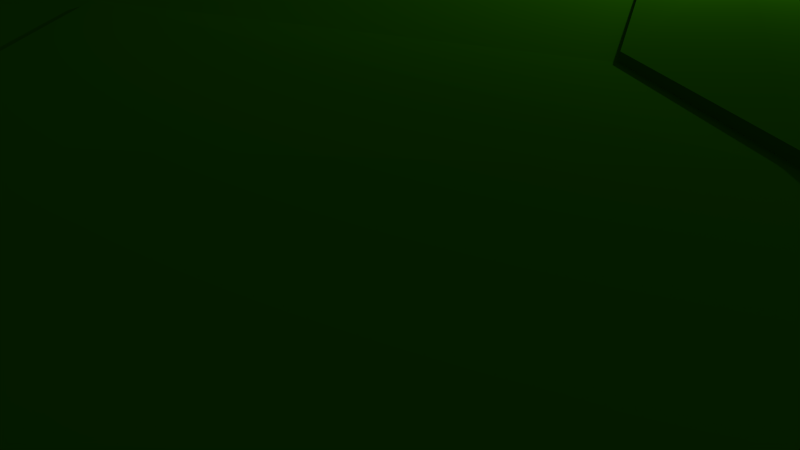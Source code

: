 # Source: island2.blend  (saved by Blender 2.76.0; exported with 4.5.12 LTS)
import bpy
from mathutils import Matrix  # noqa: F401  (used for matrix-valued properties, if any)

bpy.ops.wm.read_factory_settings(use_empty=True)
scene = bpy.context.scene
scene.name = 'Scene'

# ---- collections
col_collection_1 = bpy.data.collections.new('Collection 1'); scene.collection.children.link(col_collection_1)

# ---- materials (node trees are filled in below, after node groups)
mat_material_001 = bpy.data.materials.new('Material.001')
mat_material_001.alpha_threshold = 0.0
mat_material_001.use_transparent_shadow = False
mat_material_001.diffuse_color = (0.2738, 0.1135, 0.03076, 1.0)
mat_material_001.specular_color = (0.01739, 0.01739, 0.01739)
mat_material_001.roughness = 0.5
mat_material_002 = bpy.data.materials.new('Material.002')
mat_material_002.alpha_threshold = 0.0
mat_material_002.use_transparent_shadow = False
mat_material_002.diffuse_color = (0.02193, 0.1523, 0.0001441, 1.0)
mat_material_002.specular_color = (0.1902, 0.1902, 0.1902)
mat_material_002.roughness = 0.5

# ---- material node trees

# ---- world
world_world = bpy.data.worlds.new('World'); scene.world = world_world
world_world.color = (0.05088, 0.05088, 0.05088)
world_world.use_sun_shadow = False
world_world.sun_shadow_jitter_overblur = 0.0
world_world.cycles.sampling_method = 'MANUAL'
world_world.cycles.sample_map_resolution = 256

# ---- cameras
cam_camera = bpy.data.cameras.new('Camera')
cam_camera.clip_end = 100.0
cam_camera.lens = 35.0
cam_camera.sensor_width = 32.0
cam_camera.sensor_height = 18.0
cam_camera.ortho_scale = 7.314
cam_camera.dof.focus_distance = 0.0
cam_camera.dof.aperture_fstop = 128.0

# ---- lights
light_lamp = bpy.data.lights.new('Lamp', 'POINT')
light_lamp.transmission_factor = 0.0
light_lamp.cutoff_distance = 30.0
light_lamp.energy = 100.0
light_lamp.shadow_buffer_clip_start = 1.001
light_lamp.shadow_soft_size = 0.1
light_lamp.shadow_maximum_resolution = 0.006
light_lamp.use_absolute_resolution = True
light_lamp.cycles.use_multiple_importance_sampling = False

# ---- meshes
me_sphere = bpy.data.meshes.new('Sphere')
me_sphere.from_pydata([(0.9286, 1.085, 1.278), (0.08739, 1.593, 1.309), (0.5935, 1.401, 1.083), (-0.1346, 1.466, 1.309), (1.077, 1.379, 1.083), (0.9885, 1.208, 1.278), (1.229, 0.9609, 1.198), (1.109, 0.8639, 1.277), (1.621, 0.4821, 1.146), (1.439, 0.4355, 1.278), (1.703, -0.02496, 1.146), (1.506, -0.001696, 1.278), (1.621, -0.3754, 1.146), (1.439, -0.2893, 1.278), (1.39, -0.6725, 1.146), (1.249, -0.5331, 1.278), (1.107, -0.8834, 1.146), (1.025, -0.7078, 1.278), (0.6467, -1.01, 1.146), (0.641, -0.8192, 1.278), (0.2231, -0.9373, 1.146), (0.2914, -0.7593, 1.278), (-0.1611, -0.7384, 1.146), (-0.0289, -0.596, 1.278), (-0.448, -0.4311, 1.098), (-0.2718, -0.3425, 1.233), (-0.561, 0.03754, 1.112), (-0.3688, 0.05799, 1.246), (-0.5705, 0.6112, 1.107), (-0.4057, 0.5648, 1.277), (-0.3743, 1.072, 1.07), (-0.2172, 0.9452, 1.266), (0.1354, 1.379, 1.083), (0.3372, 1.582, 1.309), (1.025, 0.7921, 1.277), (1.314, 0.3909, 1.278), (1.37, -0.001696, 1.278), (1.314, -0.2447, 1.278), (1.153, -0.4508, 1.278), (0.9735, -0.6002, 1.278), (0.641, -0.7028, 1.278), (0.3434, -0.6517, 1.278), (0.06707, -0.5137, 1.278), (-0.1464, -0.2979, 1.233), (-0.2331, 0.05799, 1.246), (-0.2964, 0.5259, 1.277), (-0.1066, 0.8504, 1.266), (0.7291, 1.398, 1.309), (0.9286, 1.085, 1.315), (0.06835, 1.633, 1.309), (1.025, 0.7921, 1.305), (1.314, 0.3909, 1.309), (1.37, -0.001696, 1.309), (1.314, -0.2447, 1.309), (1.153, -0.4508, 1.309), (0.9735, -0.6002, 1.309), (0.641, -0.7028, 1.309), (0.3434, -0.6517, 1.309), (0.06707, -0.5137, 1.309), (-0.1464, -0.2979, 1.264), (-0.2331, 0.05799, 1.277), (-0.2964, 0.5259, 1.305), (-0.1066, 0.8504, 1.302), (-0.1698, 1.496, 1.309), (0.9065, 1.039, 1.315), (0.3372, 1.625, 1.309), (0.9944, 0.7655, 1.305), (1.268, 0.3744, 1.309), (1.32, -0.001696, 1.309), (1.268, -0.2283, 1.309), (1.118, -0.4203, 1.309), (0.9543, -0.5605, 1.309), (0.641, -0.6597, 1.309), (0.3626, -0.6119, 1.309), (0.1026, -0.4833, 1.309), (-0.1, -0.2815, 1.264), (-0.1829, 0.05799, 1.277), (-0.2559, 0.5116, 1.305), (-0.06572, 0.8153, 1.302), (0.7482, 1.438, 1.309), (0.9065, 1.039, 1.331), (0.06835, 1.633, 1.278), (0.9944, 0.7655, 1.317), (1.268, 0.3744, 1.324), (1.32, -0.001696, 1.324), (1.268, -0.2283, 1.324), (1.118, -0.4203, 1.324), (0.9543, -0.5605, 1.324), (0.641, -0.6597, 1.324), (0.3626, -0.6119, 1.324), (0.1026, -0.4833, 1.324), (-0.1, -0.2815, 1.278), (-0.1829, 0.05799, 1.292), (-0.2559, 0.5116, 1.317), (-0.06572, 0.8153, 1.319), (-0.1698, 1.496, 1.278), (0.8318, 0.8839, 1.331), (0.01686, 1.739, 1.278), (0.8899, 0.6758, 1.317), (1.111, 0.3188, 1.324), (1.151, -0.001696, 1.324), (1.111, -0.1726, 1.324), (0.9981, -0.3175, 1.324), (0.8894, -0.4261, 1.324), (0.641, -0.5143, 1.324), (0.4275, -0.4776, 1.324), (0.2224, -0.3804, 1.324), (0.0566, -0.2258, 1.278), (-0.01336, 0.05799, 1.292), (-0.1193, 0.463, 1.317), (0.07238, 0.6969, 1.319), (-0.06392, 1.916, 1.149), (0.8318, 0.8839, 1.36), (-0.2649, 1.578, 1.278), (0.8899, 0.6758, 1.339), (1.111, 0.3188, 1.348), (1.151, -0.001696, 1.348), (1.111, -0.1726, 1.348), (0.9981, -0.3175, 1.348), (0.8894, -0.4261, 1.348), (0.641, -0.5143, 1.348), (0.4275, -0.4776, 1.348), (0.2224, -0.3804, 1.348), (0.0566, -0.2258, 1.303), (-0.01336, 0.05799, 1.317), (-0.1193, 0.463, 1.339), (0.07238, 0.6969, 1.347), (-0.4073, 1.719, 1.149), (0.7048, 0.5967, 1.36), (0.7997, 1.544, 1.278), (0.7174, 0.5279, 1.339), (0.8526, 0.227, 1.348), (0.8709, -0.001696, 1.348), (0.8526, -0.08083, 1.348), (0.8003, -0.1479, 1.348), (0.7824, -0.2045, 1.348), (0.641, -0.2744, 1.348), (0.5345, -0.256, 1.348), (0.4202, -0.2108, 1.348), (0.3149, -0.134, 1.303), (0.2663, 0.05799, 1.317), (0.1061, 0.3829, 1.339), (0.154, 0.5243, 1.314), (0.8698, 1.712, 1.149), (0.7048, 0.5967, 1.384), (0.5902, 0.5909, 1.384), (0.7174, 0.5279, 1.358), (0.8526, 0.227, 1.37), (0.8709, -0.001696, 1.37), (0.8526, -0.08083, 1.37), (0.8003, -0.1479, 1.37), (0.7824, -0.2045, 1.37), (0.641, -0.2744, 1.37), (0.5345, -0.256, 1.37), (0.4202, -0.2108, 1.37), (0.3149, -0.134, 1.325), (0.2663, 0.05799, 1.338), (0.1061, 0.3829, 1.358), (0.154, 0.5243, 1.339), (0.496, 0.6286, 1.384), (0.3372, 1.74, 1.278), (0.9893, 1.21, 1.253), (1.11, 0.8648, 1.258), (1.441, 0.4361, 1.256), (1.508, -0.001696, 1.256), (1.441, -0.2899, 1.256), (1.251, -0.5342, 1.256), (1.026, -0.7092, 1.256), (0.641, -0.8207, 1.256), (0.2907, -0.7607, 1.256), (-0.03016, -0.5971, 1.256), (-0.2734, -0.3431, 1.211), (-0.3706, 0.05799, 1.224), (-0.4072, 0.5653, 1.258), (-0.2186, 0.9465, 1.241), (0.3285, 1.927, 1.149), (1.038, 1.311, 1.265), (1.178, 0.9233, 1.267), (1.543, 0.4723, 1.266), (1.618, -0.001696, 1.266), (1.543, -0.3261, 1.266), (1.329, -0.6012, 1.266), (1.068, -0.7967, 1.266), (0.641, -0.9154, 1.266), (0.2485, -0.8482, 1.266), (-0.1082, -0.6641, 1.266), (-0.3754, -0.3793, 1.221), (-0.481, 0.05799, 1.234), (-0.4962, 0.5969, 1.267), (-0.3085, 1.024, 1.252), (0.3372, 1.625, 1.278), (0.7482, 1.438, 1.278), (1.683, -0.1099, 1.146), (1.62, -0.1876, 1.146), (1.642, -0.2852, 1.146), (1.457, -0.2152, 1.278), (1.433, -0.1339, 1.278), (1.49, -0.07143, 1.278), (1.328, -0.1822, 1.278), (1.302, -0.1119, 1.278), (1.357, -0.06063, 1.278), (1.328, -0.1822, 1.309), (1.302, -0.1119, 1.309), (1.357, -0.06063, 1.309), (1.281, -0.1699, 1.309), (1.254, -0.1038, 1.309), (1.307, -0.05663, 1.309), (1.281, -0.1699, 1.324), (1.254, -0.1038, 1.324), (1.307, -0.05663, 1.324), (1.121, -0.1286, 1.324), (1.091, -0.0764, 1.324), (1.141, -0.04314, 1.324), (1.121, -0.1286, 1.348), (1.091, -0.0764, 1.348), (1.141, -0.04314, 1.348), (0.8573, -0.06045, 1.348), (0.8215, -0.0312, 1.348), (0.8665, -0.02088, 1.348), (0.8573, -0.06045, 1.37), (0.8215, -0.0312, 1.37), (0.8665, -0.02088, 1.37), (1.492, -0.07157, 1.256), (1.435, -0.1341, 1.256), (1.458, -0.2157, 1.256), (1.6, -0.08036, 1.266), (1.541, -0.152, 1.266), (1.562, -0.2426, 1.266), (0.9286, 1.085, 1.278), (0.5935, 1.401, 1.083), (1.077, 1.379, 1.083), (0.9885, 1.208, 1.278), (-0.3743, 1.072, 1.07), (-0.2172, 0.9452, 1.266), (0.1354, 1.379, 1.083), (-0.1066, 0.8504, 1.266), (0.9286, 1.085, 1.315), (-0.1066, 0.8504, 1.302), (0.9065, 1.039, 1.315), (-0.06572, 0.8153, 1.302), (0.9065, 1.039, 1.331), (-0.06572, 0.8153, 1.319), (0.8318, 0.8839, 1.331), (0.07238, 0.6969, 1.319), (0.8318, 0.8839, 1.36), (0.07238, 0.6969, 1.347), (0.6725, 0.665, 1.36), (0.2072, 0.64, 1.314), (0.6725, 0.665, 1.384), (0.5902, 0.5909, 1.384), (0.2072, 0.64, 1.339), (0.496, 0.6286, 1.384), (0.9893, 1.21, 1.253), (-0.2186, 0.9465, 1.241), (1.038, 1.311, 1.265), (-0.3085, 1.024, 1.252), (0.7291, 1.398, 1.323), (0.3372, 1.582, 1.323), (-0.1346, 1.466, 1.323), (0.08739, 1.593, 1.323), (0.6648, 1.265, 1.323), (0.3372, 1.438, 1.323), (-0.01576, 1.364, 1.323), (0.1517, 1.46, 1.323), (0.6648, 1.265, 1.348), (0.3372, 1.438, 1.348), (-0.01576, 1.364, 1.348), (0.1517, 1.46, 1.348), (0.5587, 1.046, 1.348), (0.3372, 1.2, 1.348), (0.1803, 1.196, 1.348), (0.2578, 1.24, 1.348), (0.5587, 1.046, 1.369), (0.3372, 1.2, 1.369), (0.1803, 1.196, 1.369), (0.2578, 1.24, 1.369), (0.3372, 1.742, 1.256), (0.8003, 1.546, 1.256), (-0.2662, 1.579, 1.256), (0.01618, 1.741, 1.256), (0.8422, 1.633, 1.266), (-0.3436, 1.645, 1.266), (-0.0257, 1.827, 1.266), (0.3372, 1.835, 1.266), (-0.293, 0.1296, 1.248), (-0.6151, 0.1254, 1.123), (-0.4247, 0.1356, 1.248), (-0.293, 0.1296, 1.279), (-0.2443, 0.1274, 1.279), (-0.2443, 0.1274, 1.293), (-0.07982, 0.12, 1.293), (-0.07982, 0.12, 1.317), (0.1915, 0.1078, 1.317), (0.1915, 0.1078, 1.338), (-0.4264, 0.1357, 1.227), (-0.5336, 0.1405, 1.237), (-0.2716, 0.007194, 1.241), (-0.5981, -0.02935, 1.107), (-0.4058, 0.0008357, 1.241), (-0.2716, 0.007194, 1.272), (-0.2219, 0.009546, 1.272), (-0.2219, 0.009546, 1.286), (-0.05423, 0.01749, 1.286), (-0.05423, 0.01749, 1.311), (0.2224, 0.03059, 1.311), (0.2224, 0.03059, 1.333), (-0.4076, 0.000752, 1.219), (-0.5168, -0.004421, 1.229), (0.5919, 1.385, 0.8709), (1.064, 1.363, 0.8709), (1.213, 0.9547, 0.983), (1.596, 0.4872, 0.9318), (1.675, -0.008011, 0.9318), (1.616, -0.2621, 0.9318), (1.596, -0.3502, 0.9318), (1.37, -0.6404, 0.9318), (1.093, -0.8463, 0.9318), (0.6439, -0.9698, 0.9318), (0.2302, -0.8989, 0.9318), (-0.1449, -0.7047, 0.9318), (-0.4251, -0.4046, 0.8856), (-0.5717, -0.0123, 0.8939), (-0.5354, 0.05302, 0.8992), (-0.5882, 0.1388, 0.9094), (-0.5447, 0.6132, 0.8938), (-0.3532, 1.063, 0.8582), (0.1446, 1.363, 0.8709), (-0.05003, 1.887, 0.9353), (0.3332, 1.898, 0.9353), (-0.3853, 1.695, 0.9353), (0.8617, 1.688, 0.9353), (1.656, -0.09099, 0.9318), (1.595, -0.1669, 0.9318), (0.5919, 1.385, 0.8709), (1.064, 1.363, 0.8709), (-0.3532, 1.063, 0.8582), (0.1446, 1.363, 0.8709), (0.5797, 1.235, 0.5229), (0.9677, 1.217, 0.5229), (1.123, 0.9129, 0.4259), (1.405, 0.4969, 0.573), (1.47, 0.08964, 0.573), (1.422, -0.1193, 0.573), (1.455, -0.2196, 0.3815), (1.219, -0.4304, 0.573), (0.9918, -0.5998, 0.573), (0.6292, -0.7572, 0.3815), (0.2147, -0.6433, 0.5046), (-0.0263, -0.4833, 0.573), (-0.2984, -0.2668, 0.3413), (-0.3773, 0.08612, 0.5418), (-0.3475, 0.1398, 0.5462), (-0.3909, 0.2104, 0.5545), (-0.3551, 0.6006, 0.5417), (-0.1976, 0.9702, 0.5124), (0.2118, 1.217, 0.5229), (0.05172, 1.648, 0.5759), (0.3669, 1.657, 0.5759), (-0.224, 1.49, 0.5759), (0.8016, 1.485, 0.5759), (1.455, 0.0214, 0.573), (1.404, -0.041, 0.573), (0.5797, 1.235, 0.5229), (0.9677, 1.217, 0.5229), (-0.1976, 0.9702, 0.5124), (0.2118, 1.217, 0.5229), (0.5372, 1.129, -0.06768), (0.788, 1.118, -0.06768), (0.8673, 0.9006, -0.008064), (1.071, 0.6521, -0.03528), (1.113, 0.3888, -0.03528), (1.082, 0.2537, -0.03528), (1.071, 0.2069, -0.03528), (0.9507, 0.05264, -0.03528), (0.8036, -0.05682, -0.03528), (0.5648, -0.1225, -0.03528), (0.3449, -0.08479, -0.03528), (0.1455, 0.01844, -0.03528), (-0.003488, 0.178, -0.05986), (-0.08144, 0.3866, -0.05546), (-0.06217, 0.4213, -0.05264), (-0.09023, 0.4669, -0.04721), (-0.09834, 0.7416, -0.2818), (0.03474, 0.9581, -0.07443), (0.2994, 1.118, -0.06768), (0.1792, 1.456, -0.2585), (0.3996, 1.402, -0.03344), (0.01763, 1.373, -0.03344), (0.6806, 1.291, -0.03344), (1.103, 0.3447, -0.03528), (1.07, 0.3044, -0.03528), (0.5372, 1.129, -0.06768), (0.788, 1.118, -0.06768), (0.03474, 0.9581, -0.07443), (0.2994, 1.118, -0.06768), (0.5195, 0.913, -0.5713), (0.6493, 0.9071, -0.5713), (0.6903, 0.7947, -0.5405), (0.7955, 0.6661, -0.5546), (0.8174, 0.5299, -0.5546), (0.8012, 0.46, -0.5546), (0.7955, 0.4358, -0.5546), (0.7334, 0.356, -0.5546), (0.6921, 0.2234, -0.647), (0.5338, 0.2654, -0.5546), (0.42, 0.2849, -0.5546), (0.2623, 0.2726, -0.647), (0.2397, 0.4208, -0.5673), (0.1994, 0.5288, -0.565), (0.2094, 0.5467, -0.5635), (0.1949, 0.5703, -0.5607), (0.2068, 0.7008, -0.565), (0.2595, 0.8244, -0.5748), (0.3964, 0.9071, -0.5713), (0.3429, 1.051, -0.5536), (0.4483, 1.054, -0.5536), (0.2687, 0.9821, -0.5536), (0.6118, 1.103, -0.6458), (0.8121, 0.5071, -0.5546), (0.8663, 0.4593, -0.647), (0.5195, 0.913, -0.5713), (0.6493, 0.9071, -0.5713), (0.19, 0.8862, -0.6726), (0.3964, 0.9071, -0.5713), (0.5173, 0.7049, -0.8717), (0.5652, 0.7027, -0.8717), (0.5803, 0.6613, -0.8603), (0.6192, 0.6138, -0.8655), (0.6272, 0.5636, -0.8655), (0.6212, 0.5378, -0.8655), (0.6192, 0.5289, -0.8655), (0.5962, 0.4994, -0.8655), (0.5682, 0.4785, -0.8655), (0.5226, 0.466, -0.8655), (0.4806, 0.4732, -0.8655), (0.4425, 0.4929, -0.8655), (0.4141, 0.5233, -0.8702), (0.3992, 0.5632, -0.8693), (0.4029, 0.5698, -0.8688), (0.3976, 0.5785, -0.8677), (0.402, 0.6266, -0.8693), (0.4214, 0.6722, -0.8729), (0.4719, 0.7027, -0.8717), (0.4522, 0.7559, -0.8651), (0.4911, 0.757, -0.8651), (0.4181, 0.7364, -0.8651), (0.5447, 0.7357, -0.8651), (0.6253, 0.5552, -0.8655), (0.6191, 0.5475, -0.8655), (0.5173, 0.7049, -0.8717), (0.5652, 0.7027, -0.8717), (0.4214, 0.6722, -0.8729), (0.4719, 0.7027, -0.8717), (0.5126, 0.5917, -1.143), (0.5132, 0.5914, -1.145)], [], [(21, 19, 40, 41), (279, 97, 160, 276), (15, 13, 37, 38), (161, 5, 7, 162), (9, 7, 34, 35), (162, 7, 9, 163), (286, 27, 44, 284), (163, 9, 11, 164), (23, 21, 41, 42), (224, 195, 13, 165), (17, 15, 38, 39), (165, 13, 15, 166), (11, 9, 35, 36), (166, 15, 17, 167), (97, 113, 95, 81), (167, 17, 19, 168), (160, 97, 81, 190), (168, 19, 21, 169), (31, 29, 45, 46), (169, 21, 23, 170), (25, 23, 42, 43), (170, 23, 25, 171), (19, 17, 39, 40), (306, 298, 27, 172), (197, 11, 36, 200), (294, 286, 29, 173), (129, 160, 190, 191), (46, 45, 61, 62), (173, 29, 31, 174), (7, 5, 0, 34), (276, 160, 129, 277), (96, 80, 240, 242), (298, 25, 43, 296), (10, 192, 331, 312), (299, 59, 75, 300), (43, 42, 58, 59), (126, 142, 247, 245), (40, 39, 55, 56), (200, 36, 52, 203), (34, 0, 48, 50), (159, 145, 249, 251), (296, 43, 59, 299), (41, 40, 56, 57), (38, 37, 53, 54), (35, 34, 50, 51), (284, 44, 60, 287), (42, 41, 57, 58), (39, 38, 54, 55), (36, 35, 51, 52), (46, 62, 237, 235), (71, 70, 86, 87), (52, 51, 67, 68), (59, 58, 74, 75), (51, 50, 66, 67), (58, 57, 73, 74), (50, 48, 64, 66), (57, 56, 72, 73), (112, 96, 242, 244), (78, 94, 241, 239), (56, 55, 71, 72), (4, 2, 229, 230), (55, 54, 70, 71), (62, 61, 77, 78), (54, 53, 69, 70), (287, 60, 76, 288), (203, 52, 68, 206), (82, 80, 96, 98), (78, 77, 93, 94), (70, 69, 85, 86), (288, 76, 92, 289), (206, 68, 84, 209), (300, 75, 91, 301), (68, 67, 83, 84), (75, 74, 90, 91), (67, 66, 82, 83), (74, 73, 89, 90), (66, 64, 80, 82), (73, 72, 88, 89), (31, 46, 235, 233), (161, 176, 254, 252), (72, 71, 87, 88), (64, 48, 236, 238), (302, 107, 123, 303), (89, 88, 104, 105), (189, 174, 253, 255), (142, 158, 250, 247), (88, 87, 103, 104), (128, 112, 244, 246), (87, 86, 102, 103), (94, 93, 109, 110), (86, 85, 101, 102), (289, 92, 108, 290), (209, 84, 100, 212), (301, 91, 107, 302), (84, 83, 99, 100), (91, 90, 106, 107), (83, 82, 98, 99), (90, 89, 105, 106), (119, 118, 134, 135), (100, 99, 115, 116), (107, 106, 122, 123), (99, 98, 114, 115), (106, 105, 121, 122), (98, 96, 112, 114), (105, 104, 120, 121), (48, 0, 228, 236), (94, 110, 243, 241), (104, 103, 119, 120), (80, 64, 238, 240), (103, 102, 118, 119), (110, 109, 125, 126), (102, 101, 117, 118), (290, 108, 124, 291), (212, 100, 116, 215), (130, 128, 144, 146), (126, 125, 141, 142), (118, 117, 133, 134), (291, 124, 140, 292), (215, 116, 132, 218), (303, 123, 139, 304), (116, 115, 131, 132), (123, 122, 138, 139), (115, 114, 130, 131), (122, 121, 137, 138), (114, 112, 128, 130), (121, 120, 136, 137), (2, 32, 234, 229), (5, 161, 252, 231), (120, 119, 135, 136), (174, 31, 233, 253), (144, 145, 159, 158, 157, 293, 156, 305, 155, 154, 153, 152, 151, 150, 149, 219, 220, 221, 148, 147, 146), (137, 136, 152, 153), (110, 126, 245, 243), (176, 4, 230, 254), (136, 135, 151, 152), (32, 30, 232, 234), (135, 134, 150, 151), (142, 141, 157, 158), (134, 133, 149, 150), (292, 140, 156, 293), (218, 132, 148, 221), (304, 139, 155, 305), (132, 131, 147, 148), (139, 138, 154, 155), (131, 130, 146, 147), (138, 137, 153, 154), (144, 128, 246, 248), (0, 5, 231, 228), (188, 173, 174, 189), (295, 294, 173, 188), (307, 306, 172, 187), (185, 170, 171, 186), (184, 169, 170, 185), (183, 168, 169, 184), (182, 167, 168, 183), (181, 166, 167, 182), (180, 165, 166, 181), (227, 224, 165, 180), (178, 163, 164, 179), (177, 162, 163, 178), (176, 161, 162, 177), (62, 78, 239, 237), (145, 144, 248, 249), (4, 176, 177, 6), (6, 177, 178, 8), (8, 178, 179, 10), (194, 227, 180, 12), (12, 180, 181, 14), (14, 181, 182, 16), (16, 182, 183, 18), (18, 183, 184, 20), (20, 184, 185, 22), (22, 185, 186, 24), (297, 307, 187, 26), (285, 295, 188, 28), (28, 188, 189, 30), (30, 189, 255, 232), (158, 159, 251, 250), (10, 179, 225, 192), (192, 225, 226, 193), (193, 226, 227, 194), (179, 164, 222, 225), (225, 222, 223, 226), (226, 223, 224, 227), (133, 216, 219, 149), (216, 217, 220, 219), (217, 218, 221, 220), (117, 213, 216, 133), (213, 214, 217, 216), (214, 215, 218, 217), (101, 210, 213, 117), (210, 211, 214, 213), (211, 212, 215, 214), (85, 207, 210, 101), (207, 208, 211, 210), (208, 209, 212, 211), (69, 204, 207, 85), (204, 205, 208, 207), (205, 206, 209, 208), (53, 201, 204, 69), (201, 202, 205, 204), (202, 203, 206, 205), (37, 198, 201, 53), (198, 199, 202, 201), (199, 200, 203, 202), (13, 195, 198, 37), (195, 196, 199, 198), (196, 197, 200, 199), (164, 11, 197, 222), (222, 197, 196, 223), (223, 196, 195, 224), (236, 228, 191, 79), (232, 255, 281, 127), (248, 246, 268, 272), (240, 238, 47, 256), (233, 235, 95, 113), (244, 242, 260, 264), (249, 248, 272, 273), (239, 241, 258, 3), (255, 253, 278, 281), (235, 237, 63, 95), (250, 251, 275, 274), (252, 254, 280, 277), (251, 249, 273, 275), (254, 230, 143, 280), (241, 243, 262, 258), (237, 239, 3, 63), (246, 244, 264, 268), (8, 10, 312, 311), (245, 247, 270, 266), (253, 233, 113, 278), (242, 240, 256, 260), (238, 236, 79, 47), (232, 127, 329, 335), (231, 252, 277, 129), (247, 250, 274, 270), (297, 26, 322, 321), (243, 245, 266, 262), (228, 231, 129, 191), (278, 113, 97, 279), (190, 81, 49, 65), (81, 95, 63, 49), (191, 190, 65, 79), (65, 49, 1, 33), (79, 65, 33, 47), (49, 63, 3, 1), (33, 1, 259, 257), (47, 33, 257, 256), (1, 3, 258, 259), (257, 259, 263, 261), (256, 257, 261, 260), (259, 258, 262, 263), (261, 263, 267, 265), (260, 261, 265, 264), (263, 262, 266, 267), (265, 267, 271, 269), (264, 265, 269, 268), (267, 266, 270, 271), (269, 271, 275, 273), (268, 269, 273, 272), (271, 270, 274, 275), (281, 278, 279, 282), (282, 279, 276, 283), (283, 276, 277, 280), (175, 283, 280, 143), (111, 282, 283, 175), (127, 281, 282, 111), (26, 187, 295, 285), (187, 172, 294, 295), (141, 292, 293, 157), (125, 291, 292, 141), (109, 290, 291, 125), (93, 289, 290, 109), (77, 288, 289, 93), (61, 287, 288, 77), (45, 284, 287, 61), (172, 27, 286, 294), (29, 286, 284, 45), (24, 186, 307, 297), (186, 171, 306, 307), (140, 304, 305, 156), (124, 303, 304, 140), (92, 301, 302, 108), (108, 302, 303, 124), (76, 300, 301, 92), (44, 296, 299, 60), (60, 299, 300, 76), (27, 298, 296, 44), (171, 25, 298, 306), (309, 310, 339, 338), (325, 326, 355, 354), (308, 309, 338, 337), (324, 325, 354, 353), (30, 32, 326, 325), (192, 193, 332, 331), (14, 16, 316, 315), (143, 230, 334, 330), (230, 229, 333, 334), (193, 194, 313, 332), (20, 22, 319, 318), (4, 6, 310, 309), (111, 175, 328, 327), (24, 297, 321, 320), (285, 28, 324, 323), (194, 12, 314, 313), (32, 2, 308, 326), (16, 18, 317, 316), (234, 232, 335, 336), (175, 143, 330, 328), (22, 24, 320, 319), (6, 8, 311, 310), (26, 285, 323, 322), (229, 234, 336, 333), (127, 111, 327, 329), (2, 4, 309, 308), (28, 30, 325, 324), (12, 14, 315, 314), (18, 20, 318, 317), (348, 349, 378, 377), (365, 364, 393, 394), (347, 348, 377, 376), (363, 362, 391, 392), (335, 329, 358, 364), (327, 328, 357, 356), (310, 311, 340, 339), (322, 323, 352, 351), (326, 308, 337, 355), (311, 312, 341, 340), (320, 321, 350, 349), (329, 327, 356, 358), (313, 314, 343, 342), (328, 330, 359, 357), (314, 315, 344, 343), (312, 331, 360, 341), (315, 316, 345, 344), (331, 332, 361, 360), (316, 317, 346, 345), (332, 313, 342, 361), (317, 318, 347, 346), (334, 333, 362, 363), (318, 319, 348, 347), (336, 335, 364, 365), (319, 320, 349, 348), (333, 336, 365, 362), (321, 322, 351, 350), (330, 334, 363, 359), (323, 324, 353, 352), (370, 389, 418, 399), (372, 373, 402, 401), (386, 388, 417, 415), (371, 372, 401, 400), (362, 365, 394, 391), (350, 351, 380, 379), (359, 363, 392, 388), (352, 353, 382, 381), (353, 354, 383, 382), (337, 338, 367, 366), (354, 355, 384, 383), (338, 339, 368, 367), (364, 358, 387, 393), (356, 357, 386, 385), (339, 340, 369, 368), (351, 352, 381, 380), (355, 337, 366, 384), (340, 341, 370, 369), (349, 350, 379, 378), (358, 356, 385, 387), (342, 343, 372, 371), (357, 359, 388, 386), (343, 344, 373, 372), (341, 360, 389, 370), (344, 345, 374, 373), (360, 361, 390, 389), (345, 346, 375, 374), (361, 342, 371, 390), (346, 347, 376, 375), (396, 397, 426, 425), (412, 413, 442, 441), (395, 396, 425, 424), (411, 412, 441, 440), (373, 374, 403, 402), (389, 390, 419, 418), (374, 375, 404, 403), (390, 371, 400, 419), (375, 376, 405, 404), (392, 391, 420, 421), (376, 377, 406, 405), (394, 393, 422, 423), (377, 378, 407, 406), (391, 394, 423, 420), (379, 380, 409, 408), (388, 392, 421, 417), (381, 382, 411, 410), (382, 383, 412, 411), (366, 367, 396, 395), (383, 384, 413, 412), (367, 368, 397, 396), (393, 387, 416, 422), (385, 386, 415, 414), (368, 369, 398, 397), (380, 381, 410, 409), (384, 366, 395, 413), (369, 370, 399, 398), (378, 379, 408, 407), (387, 385, 414, 416), (422, 416, 445, 451), (414, 415, 444, 443), (397, 398, 427, 426), (409, 410, 439, 438), (413, 395, 424, 442), (398, 399, 428, 427), (407, 408, 437, 436), (416, 414, 443, 445), (400, 401, 430, 429), (415, 417, 446, 444), (401, 402, 431, 430), (399, 418, 447, 428), (402, 403, 432, 431), (418, 419, 448, 447), (403, 404, 433, 432), (419, 400, 429, 448), (404, 405, 434, 433), (421, 420, 449, 450), (405, 406, 435, 434), (423, 422, 451, 452), (406, 407, 436, 435), (420, 423, 452, 449), (408, 409, 438, 437), (417, 421, 450, 446), (410, 411, 440, 439), (435, 436, 453), (452, 451, 454), (434, 435, 453), (450, 449, 454), (449, 452, 454), (437, 438, 453), (446, 450, 454), (439, 440, 453), (440, 441, 453), (424, 425, 453), (441, 442, 453), (425, 426, 453), (451, 445, 454), (443, 444, 454), (426, 427, 453), (438, 439, 453), (442, 424, 453), (427, 428, 453), (436, 437, 453), (445, 443, 454), (429, 430, 453), (444, 446, 454), (430, 431, 453), (428, 447, 453), (431, 432, 453), (447, 448, 453), (432, 433, 453), (448, 429, 453), (433, 434, 453)])
me_sphere.polygons.foreach_set('material_index', [1, 1, 1, 1, 1, 1, 1, 1, 1, 1, 1, 1, 1, 1, 1, 1, 1, 1, 1, 1, 1, 1, 1, 1, 1, 1, 1, 1, 1, 1, 1, 1, 1, 1, 1, 1, 1, 1, 1, 1, 1, 1, 1, 1, 1, 1, 1, 1, 1, 1, 1, 1, 1, 1, 1, 1, 1, 1, 1, 1, 1, 1, 1, 1, 1, 1, 1, 1, 1, 1, 1, 1, 1, 1, 1, 1, 1, 1, 1, 1, 1, 1, 1, 1, 1, 1, 1, 1, 1, 1, 1, 1, 1, 1, 1, 1, 1, 1, 1, 1, 1, 1, 1, 1, 1, 1, 1, 1, 1, 1, 1, 1, 1, 1, 1, 1, 1, 1, 1, 1, 1, 1, 1, 1, 1, 1, 1, 1, 1, 1, 1, 1, 1, 1, 1, 1, 1, 1, 1, 1, 1, 1, 1, 1, 1, 1, 1, 1, 1, 1, 1, 1, 1, 1, 1, 1, 1, 1, 1, 1, 1, 1, 1, 1, 1, 1, 1, 1, 1, 1, 1, 1, 1, 1, 1, 1, 1, 1, 1, 1, 1, 1, 1, 1, 1, 1, 1, 1, 1, 1, 1, 1, 1, 1, 1, 1, 1, 1, 1, 1, 1, 1, 1, 1, 1, 1, 1, 1, 1, 1, 1, 1, 1, 1, 1, 1, 1, 1, 1, 1, 1, 1, 1, 1, 1, 1, 1, 1, 1, 1, 1, 1, 1, 1, 1, 1, 1, 1, 1, 1, 1, 1, 1, 1, 1, 1, 1, 1, 1, 1, 1, 1, 1, 1, 1, 1, 1, 1, 1, 1, 1, 1, 1, 1, 1, 1, 1, 1, 1, 1, 1, 1, 1, 1, 1, 1, 1, 1, 1, 1, 1, 1, 1, 1, 1, 1, 1, 1, 1, 0, 0, 0, 0, 1, 1, 1, 1, 1, 1, 1, 1, 1, 1, 1, 1, 1, 1, 1, 1, 1, 1, 1, 1, 1, 1, 1, 1, 1, 0, 0, 0, 0, 0, 0, 0, 0, 0, 0, 0, 0, 0, 0, 0, 0, 0, 0, 0, 0, 0, 0, 0, 0, 0, 0, 0, 0, 0, 0, 0, 0, 0, 0, 0, 0, 0, 0, 0, 0, 0, 0, 0, 0, 0, 0, 0, 0, 0, 0, 0, 0, 0, 0, 0, 0, 0, 0, 0, 0, 0, 0, 0, 0, 0, 0, 0, 0, 0, 0, 0, 0, 0, 0, 0, 0, 0, 0, 0, 0, 0, 0, 0, 0, 0, 0, 0, 0, 0, 0, 0, 0, 0, 0, 0, 0, 0, 0, 0, 0, 0, 0, 0, 0, 0, 0, 0, 0, 0, 0, 0, 0, 0, 0, 0, 0, 0, 0, 0, 0, 0, 0, 0, 0, 0, 0, 0, 0, 0, 0, 0, 0, 0, 0, 0, 0, 0, 0, 0, 0, 0])
me_sphere.materials.append(mat_material_001)
me_sphere.materials.append(mat_material_002)
me_sphere.use_remesh_preserve_volume = False
me_sphere.use_remesh_preserve_attributes = False
me_sphere.use_mirror_vertex_groups = False
me_sphere.update()

# ---- objects
ob_sphere = bpy.data.objects.new('Sphere', me_sphere)
ob_lamp = bpy.data.objects.new('Lamp', light_lamp)
ob_camera = bpy.data.objects.new('Camera', cam_camera)

# ---- transforms, parenting, visibility, modifiers, constraints
ob_sphere.location = (0.0, -0.168, 0.0)
ob_sphere.scale = (15.0, 15.0, 3.0)
ob_sphere.lineart.crease_threshold = 0.0
ob_lamp.location = (4.076, 1.005, 5.904)
ob_lamp.rotation_euler = (0.6503, 0.05522, 1.866)
ob_lamp.lock_rotations_4d = False
ob_lamp.empty_display_type = 'ARROWS'
ob_lamp.color = (0.0, 0.0, 0.0, 0.0)
ob_lamp.lineart.crease_threshold = 0.0
ob_camera.location = (7.481, -6.508, 5.344)
ob_camera.rotation_euler = (1.109, 0.01082, 0.8149)
ob_camera.lock_rotations_4d = False
ob_camera.empty_display_type = 'ARROWS'
ob_camera.color = (0.0, 0.0, 0.0, 0.0)
ob_camera.display_type = 'WIRE'
ob_camera.lineart.crease_threshold = 0.0

# ---- collection membership
col_collection_1.objects.link(ob_sphere)
col_collection_1.objects.link(ob_lamp)
col_collection_1.objects.link(ob_camera)

# ---- scene / render settings (as saved in the file)
scene.camera = ob_camera
scene.frame_start = 1; scene.frame_end = 250; scene.frame_set(1)
scene.render.engine = 'BLENDER_EEVEE_NEXT'
scene.render.resolution_percentage = 50
scene.render.dither_intensity = 0.0
scene.cycles.use_denoising = False
scene.cycles.samples = 10
scene.cycles.sampling_pattern = 'TABULATED_SOBOL'
scene.cycles.light_sampling_threshold = 0.0
scene.cycles.use_adaptive_sampling = False
scene.cycles.use_light_tree = False
scene.cycles.blur_glossy = 0.0
scene.cycles.pixel_filter_type = 'GAUSSIAN'
scene.cycles.sample_clamp_indirect = 0.0
scene.view_settings.view_transform = 'Standard'
bpy.context.view_layer.update()
